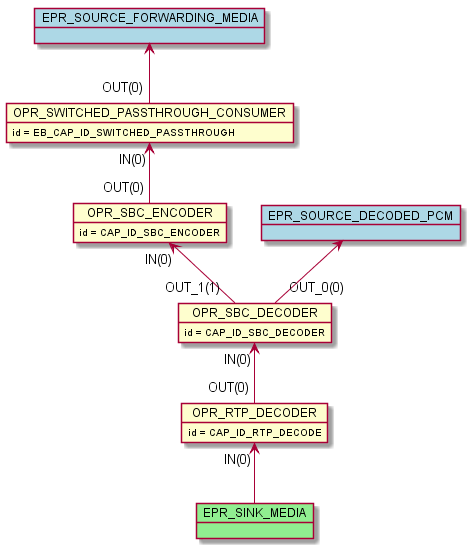

The diagram above was rendered by PlantUML. Its source (embedded in the PNG):
@startuml inline_umlgraph_14.png
    object OPR_RTP_DECODER
    OPR_RTP_DECODER : id = CAP_ID_RTP_DECODE
    object OPR_SWITCHED_PASSTHROUGH_CONSUMER
    OPR_SWITCHED_PASSTHROUGH_CONSUMER : id = EB_CAP_ID_SWITCHED_PASSTHROUGH
    object OPR_SBC_DECODER
    OPR_SBC_DECODER : id = CAP_ID_SBC_DECODER
    object OPR_SBC_ENCODER
    OPR_SBC_ENCODER : id = CAP_ID_SBC_ENCODER
    OPR_SBC_DECODER "IN(0)"<-- "OUT(0)" OPR_RTP_DECODER
    OPR_SBC_ENCODER "IN(0)"<-- "OUT_1(1)" OPR_SBC_DECODER
    OPR_SWITCHED_PASSTHROUGH_CONSUMER "IN(0)"<-- "OUT(0)" OPR_SBC_ENCODER
    object EPR_SINK_MEDIA #lightgreen
    OPR_RTP_DECODER "IN(0)" <-- EPR_SINK_MEDIA
    object EPR_SOURCE_FORWARDING_MEDIA #lightblue
    EPR_SOURCE_FORWARDING_MEDIA <-- "OUT(0)" OPR_SWITCHED_PASSTHROUGH_CONSUMER
    object EPR_SOURCE_DECODED_PCM #lightblue
    EPR_SOURCE_DECODED_PCM <-- "OUT_0(0)" OPR_SBC_DECODER
@enduml